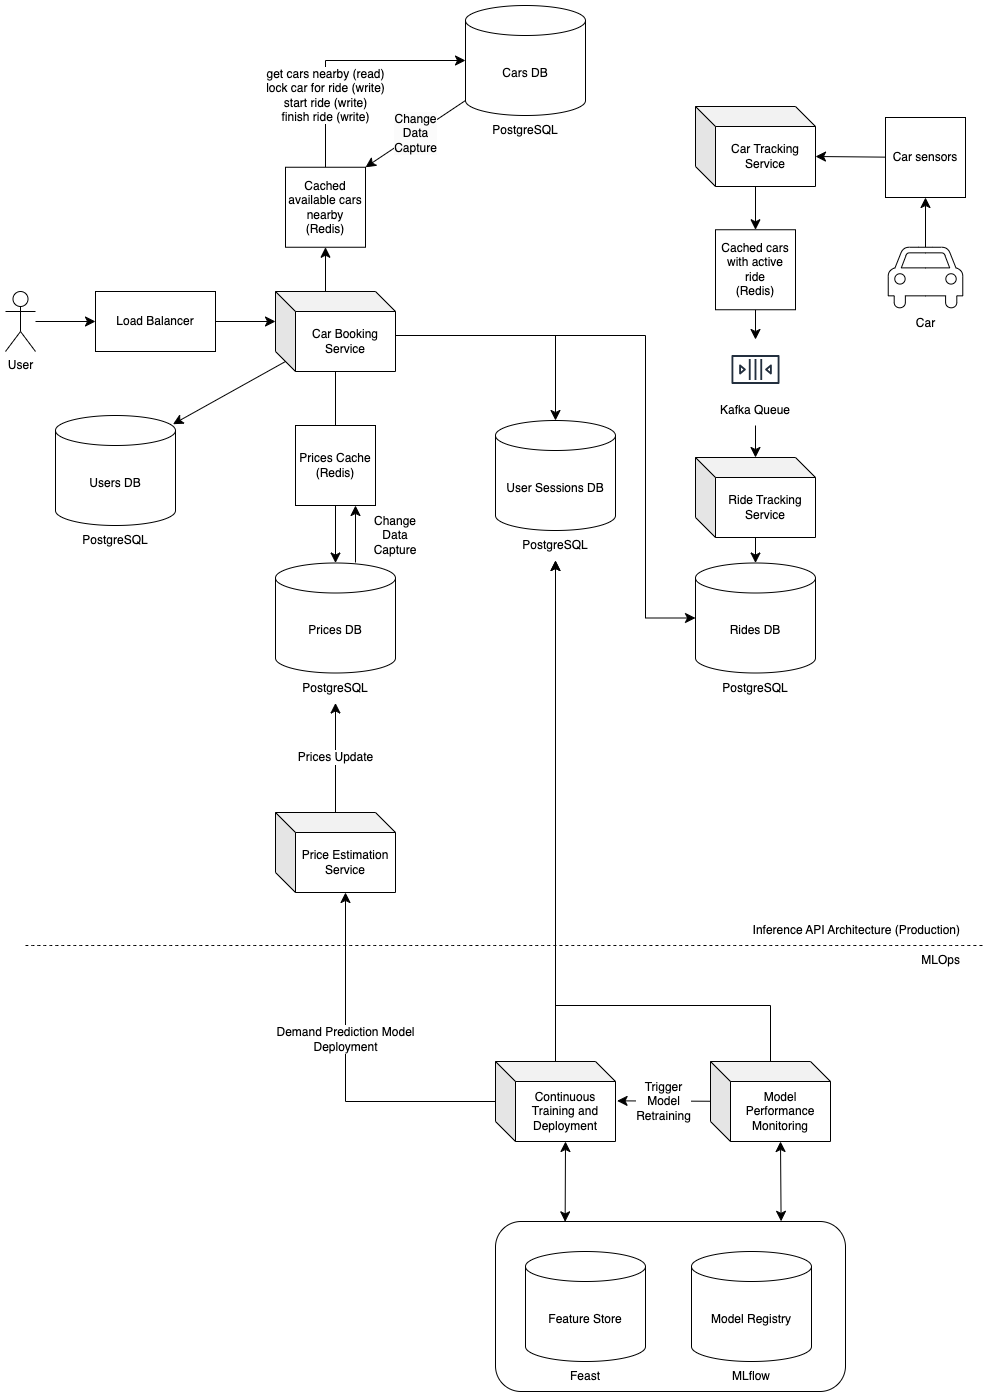

The diagram above was exported from draw.io. Its source (the exported page's mxGraphModel, read from the mxfile embedded in the PNG):
<mxGraphModel dx="2390" dy="1507" grid="0" gridSize="10" guides="1" tooltips="1" connect="1" arrows="1" fold="1" page="0" pageScale="1" pageWidth="1169" pageHeight="827" math="0" shadow="0">
  <root>
    <mxCell id="0" />
    <mxCell id="1" parent="0" />
    <mxCell id="8a7Asa_0cmFA8K-_7orO-5" value="" style="rounded=1;whiteSpace=wrap;html=1;" vertex="1" parent="1">
      <mxGeometry x="510" y="1236" width="350" height="170" as="geometry" />
    </mxCell>
    <mxCell id="3JaNWiiR6AFBt9iG92Yo-1" style="edgeStyle=none;curved=1;rounded=0;orthogonalLoop=1;jettySize=auto;html=1;entryX=0;entryY=0.5;entryDx=0;entryDy=0;fontSize=12;startSize=8;endSize=8;" parent="1" source="3JaNWiiR6AFBt9iG92Yo-2" target="3JaNWiiR6AFBt9iG92Yo-8" edge="1">
      <mxGeometry relative="1" as="geometry">
        <mxPoint x="60" y="330" as="sourcePoint" />
        <mxPoint x="110" y="315" as="targetPoint" />
      </mxGeometry>
    </mxCell>
    <mxCell id="3JaNWiiR6AFBt9iG92Yo-2" value="User" style="shape=umlActor;verticalLabelPosition=bottom;verticalAlign=top;html=1;outlineConnect=0;" parent="1" vertex="1">
      <mxGeometry x="20" y="306" width="30" height="60" as="geometry" />
    </mxCell>
    <mxCell id="3JaNWiiR6AFBt9iG92Yo-3" style="edgeStyle=none;curved=1;rounded=0;orthogonalLoop=1;jettySize=auto;html=1;fontSize=12;startSize=8;endSize=8;" parent="1" source="3JaNWiiR6AFBt9iG92Yo-4" target="3JaNWiiR6AFBt9iG92Yo-5" edge="1">
      <mxGeometry relative="1" as="geometry" />
    </mxCell>
    <mxCell id="3JaNWiiR6AFBt9iG92Yo-4" value="Car" style="shape=mxgraph.signs.transportation.car_4;html=1;pointerEvents=1;fillColor=#FFFFFF;strokeColor=#000000;verticalLabelPosition=bottom;verticalAlign=top;align=center;" parent="1" vertex="1">
      <mxGeometry x="902.73" y="261.75" width="74.54" height="62.5" as="geometry" />
    </mxCell>
    <mxCell id="3JaNWiiR6AFBt9iG92Yo-5" value="Car sensors" style="whiteSpace=wrap;html=1;aspect=fixed;" parent="1" vertex="1">
      <mxGeometry x="900" y="132" width="80" height="80" as="geometry" />
    </mxCell>
    <mxCell id="3JaNWiiR6AFBt9iG92Yo-6" value="Car Tracking Service" style="shape=cube;whiteSpace=wrap;html=1;boundedLbl=1;backgroundOutline=1;darkOpacity=0.05;darkOpacity2=0.1;" parent="1" vertex="1">
      <mxGeometry x="710" y="121" width="120" height="80" as="geometry" />
    </mxCell>
    <mxCell id="3JaNWiiR6AFBt9iG92Yo-7" style="edgeStyle=none;curved=1;rounded=0;orthogonalLoop=1;jettySize=auto;html=1;fontSize=12;startSize=8;endSize=8;entryX=0;entryY=0;entryDx=120;entryDy=50;entryPerimeter=0;" parent="1" source="3JaNWiiR6AFBt9iG92Yo-5" target="3JaNWiiR6AFBt9iG92Yo-6" edge="1">
      <mxGeometry relative="1" as="geometry">
        <mxPoint x="1213" y="177.5" as="targetPoint" />
      </mxGeometry>
    </mxCell>
    <mxCell id="3JaNWiiR6AFBt9iG92Yo-8" value="Load Balancer" style="rounded=0;whiteSpace=wrap;html=1;" parent="1" vertex="1">
      <mxGeometry x="110" y="306" width="120" height="60" as="geometry" />
    </mxCell>
    <mxCell id="3JaNWiiR6AFBt9iG92Yo-9" style="edgeStyle=none;curved=1;rounded=0;orthogonalLoop=1;jettySize=auto;html=1;fontSize=12;startSize=8;endSize=8;" parent="1" source="3JaNWiiR6AFBt9iG92Yo-10" target="3JaNWiiR6AFBt9iG92Yo-15" edge="1">
      <mxGeometry relative="1" as="geometry" />
    </mxCell>
    <mxCell id="3JaNWiiR6AFBt9iG92Yo-10" value="Car Booking Service" style="shape=cube;whiteSpace=wrap;html=1;boundedLbl=1;backgroundOutline=1;darkOpacity=0.05;darkOpacity2=0.1;" parent="1" vertex="1">
      <mxGeometry x="290" y="306" width="120" height="80" as="geometry" />
    </mxCell>
    <mxCell id="3JaNWiiR6AFBt9iG92Yo-11" value="&lt;div&gt;get cars nearby (read)&lt;/div&gt;lock car for ride (write)&lt;div&gt;start ride (write)&lt;br&gt;&lt;div&gt;finish ride (write)&lt;/div&gt;&lt;/div&gt;" style="edgeStyle=orthogonalEdgeStyle;rounded=0;orthogonalLoop=1;jettySize=auto;html=1;entryX=0;entryY=0.5;entryDx=0;entryDy=0;entryPerimeter=0;fontSize=12;startSize=8;endSize=8;startArrow=none;startFill=0;exitX=0.5;exitY=0;exitDx=0;exitDy=0;" parent="1" source="3JaNWiiR6AFBt9iG92Yo-39" target="3JaNWiiR6AFBt9iG92Yo-20" edge="1">
      <mxGeometry x="-0.4184" relative="1" as="geometry">
        <mxPoint as="offset" />
        <Array as="points">
          <mxPoint x="340" y="75" />
        </Array>
      </mxGeometry>
    </mxCell>
    <mxCell id="3JaNWiiR6AFBt9iG92Yo-12" style="edgeStyle=none;curved=1;rounded=0;orthogonalLoop=1;jettySize=auto;html=1;fontSize=12;startSize=8;endSize=8;entryX=0;entryY=0;entryDx=0;entryDy=30;entryPerimeter=0;exitX=1;exitY=0.5;exitDx=0;exitDy=0;" parent="1" source="3JaNWiiR6AFBt9iG92Yo-8" target="3JaNWiiR6AFBt9iG92Yo-10" edge="1">
      <mxGeometry relative="1" as="geometry">
        <mxPoint x="280" y="340" as="targetPoint" />
      </mxGeometry>
    </mxCell>
    <mxCell id="3JaNWiiR6AFBt9iG92Yo-13" value="Prices Update" style="edgeStyle=none;curved=1;rounded=0;orthogonalLoop=1;jettySize=auto;html=1;fontSize=12;startSize=8;endSize=8;entryX=0.5;entryY=1;entryDx=0;entryDy=0;" parent="1" source="3JaNWiiR6AFBt9iG92Yo-14" target="3JaNWiiR6AFBt9iG92Yo-32" edge="1">
      <mxGeometry relative="1" as="geometry" />
    </mxCell>
    <mxCell id="3JaNWiiR6AFBt9iG92Yo-14" value="Price Estimation Service" style="shape=cube;whiteSpace=wrap;html=1;boundedLbl=1;backgroundOutline=1;darkOpacity=0.05;darkOpacity2=0.1;" parent="1" vertex="1">
      <mxGeometry x="290" y="827" width="120" height="80" as="geometry" />
    </mxCell>
    <mxCell id="3JaNWiiR6AFBt9iG92Yo-15" value="Prices DB" style="shape=cylinder3;whiteSpace=wrap;html=1;boundedLbl=1;backgroundOutline=1;size=15;" parent="1" vertex="1">
      <mxGeometry x="290" y="577.5" width="120" height="110" as="geometry" />
    </mxCell>
    <mxCell id="3JaNWiiR6AFBt9iG92Yo-16" value="Prices Cache&lt;div&gt;(Redis)&lt;/div&gt;" style="whiteSpace=wrap;html=1;aspect=fixed;" parent="1" vertex="1">
      <mxGeometry x="310" y="440" width="80" height="80" as="geometry" />
    </mxCell>
    <mxCell id="3JaNWiiR6AFBt9iG92Yo-17" value="" style="endArrow=classic;html=1;rounded=0;fontSize=12;startSize=8;endSize=8;curved=1;entryX=0.75;entryY=1;entryDx=0;entryDy=0;" parent="1" target="3JaNWiiR6AFBt9iG92Yo-16" edge="1">
      <mxGeometry width="50" height="50" relative="1" as="geometry">
        <mxPoint x="370" y="577" as="sourcePoint" />
        <mxPoint x="440" y="460" as="targetPoint" />
      </mxGeometry>
    </mxCell>
    <mxCell id="3JaNWiiR6AFBt9iG92Yo-18" value="Change&lt;div&gt;Data&lt;/div&gt;&lt;div&gt;Capture&lt;/div&gt;" style="text;html=1;align=center;verticalAlign=middle;whiteSpace=wrap;rounded=0;" parent="1" vertex="1">
      <mxGeometry x="380" y="530" width="60" height="40" as="geometry" />
    </mxCell>
    <mxCell id="3JaNWiiR6AFBt9iG92Yo-19" value="" style="group" parent="1" vertex="1" connectable="0">
      <mxGeometry x="480" y="20" width="120" height="140" as="geometry" />
    </mxCell>
    <mxCell id="3JaNWiiR6AFBt9iG92Yo-20" value="Cars DB" style="shape=cylinder3;whiteSpace=wrap;html=1;boundedLbl=1;backgroundOutline=1;size=15;" parent="3JaNWiiR6AFBt9iG92Yo-19" vertex="1">
      <mxGeometry width="120" height="110" as="geometry" />
    </mxCell>
    <mxCell id="3JaNWiiR6AFBt9iG92Yo-21" value="PostgreSQL" style="text;html=1;align=center;verticalAlign=middle;whiteSpace=wrap;rounded=0;" parent="3JaNWiiR6AFBt9iG92Yo-19" vertex="1">
      <mxGeometry x="30" y="110" width="60" height="30" as="geometry" />
    </mxCell>
    <mxCell id="3JaNWiiR6AFBt9iG92Yo-27" value="Ride Tracking Service" style="shape=cube;whiteSpace=wrap;html=1;boundedLbl=1;backgroundOutline=1;darkOpacity=0.05;darkOpacity2=0.1;" parent="1" vertex="1">
      <mxGeometry x="710" y="472" width="120" height="80" as="geometry" />
    </mxCell>
    <mxCell id="3JaNWiiR6AFBt9iG92Yo-28" style="edgeStyle=none;curved=1;rounded=0;orthogonalLoop=1;jettySize=auto;html=1;fontSize=12;startSize=8;endSize=8;" parent="1" source="3JaNWiiR6AFBt9iG92Yo-62" target="3JaNWiiR6AFBt9iG92Yo-37" edge="1">
      <mxGeometry relative="1" as="geometry" />
    </mxCell>
    <mxCell id="3JaNWiiR6AFBt9iG92Yo-29" style="edgeStyle=none;curved=1;rounded=0;orthogonalLoop=1;jettySize=auto;html=1;entryX=0.5;entryY=0;entryDx=0;entryDy=0;entryPerimeter=0;fontSize=12;startSize=8;endSize=8;" parent="1" source="3JaNWiiR6AFBt9iG92Yo-27" target="3JaNWiiR6AFBt9iG92Yo-34" edge="1">
      <mxGeometry relative="1" as="geometry" />
    </mxCell>
    <mxCell id="3JaNWiiR6AFBt9iG92Yo-30" style="edgeStyle=orthogonalEdgeStyle;rounded=0;orthogonalLoop=1;jettySize=auto;html=1;entryX=0;entryY=0.5;entryDx=0;entryDy=0;entryPerimeter=0;fontSize=12;startSize=8;endSize=8;exitX=0;exitY=0;exitDx=120;exitDy=50;exitPerimeter=0;startArrow=none;startFill=0;" parent="1" source="3JaNWiiR6AFBt9iG92Yo-10" target="3JaNWiiR6AFBt9iG92Yo-34" edge="1">
      <mxGeometry relative="1" as="geometry">
        <Array as="points">
          <mxPoint x="410" y="350" />
          <mxPoint x="660" y="350" />
          <mxPoint x="660" y="632" />
        </Array>
      </mxGeometry>
    </mxCell>
    <mxCell id="3JaNWiiR6AFBt9iG92Yo-32" value="PostgreSQL" style="text;html=1;align=center;verticalAlign=middle;whiteSpace=wrap;rounded=0;" parent="1" vertex="1">
      <mxGeometry x="320" y="687.5" width="60" height="30" as="geometry" />
    </mxCell>
    <mxCell id="3JaNWiiR6AFBt9iG92Yo-33" value="" style="group" parent="1" vertex="1" connectable="0">
      <mxGeometry x="710" y="577.5" width="120" height="140" as="geometry" />
    </mxCell>
    <mxCell id="3JaNWiiR6AFBt9iG92Yo-34" value="Rides DB" style="shape=cylinder3;whiteSpace=wrap;html=1;boundedLbl=1;backgroundOutline=1;size=15;" parent="3JaNWiiR6AFBt9iG92Yo-33" vertex="1">
      <mxGeometry width="120" height="110" as="geometry" />
    </mxCell>
    <mxCell id="3JaNWiiR6AFBt9iG92Yo-35" value="PostgreSQL" style="text;html=1;align=center;verticalAlign=middle;whiteSpace=wrap;rounded=0;" parent="3JaNWiiR6AFBt9iG92Yo-33" vertex="1">
      <mxGeometry x="30" y="110" width="60" height="30" as="geometry" />
    </mxCell>
    <mxCell id="3JaNWiiR6AFBt9iG92Yo-36" value="" style="edgeStyle=none;curved=1;rounded=0;orthogonalLoop=1;jettySize=auto;html=1;fontSize=12;startSize=8;endSize=8;exitX=0.5;exitY=1;exitDx=0;exitDy=0;" parent="1" source="pgFqEDtPUpg0C4FKVmfb-1" target="3JaNWiiR6AFBt9iG92Yo-27" edge="1">
      <mxGeometry relative="1" as="geometry">
        <mxPoint x="770" y="450" as="sourcePoint" />
      </mxGeometry>
    </mxCell>
    <mxCell id="3JaNWiiR6AFBt9iG92Yo-38" value="" style="edgeStyle=orthogonalEdgeStyle;rounded=0;orthogonalLoop=1;jettySize=auto;html=1;entryX=0.5;entryY=1;entryDx=0;entryDy=0;fontSize=12;startSize=8;endSize=8;startArrow=none;startFill=0;exitX=0;exitY=0;exitDx=50;exitDy=0;exitPerimeter=0;" parent="1" source="3JaNWiiR6AFBt9iG92Yo-10" target="3JaNWiiR6AFBt9iG92Yo-39" edge="1">
      <mxGeometry x="-0.3295" relative="1" as="geometry">
        <mxPoint x="340" y="310" as="sourcePoint" />
        <mxPoint x="585" y="-55" as="targetPoint" />
        <mxPoint y="1" as="offset" />
      </mxGeometry>
    </mxCell>
    <mxCell id="3JaNWiiR6AFBt9iG92Yo-39" value="Cached available cars nearby&lt;div&gt;(Redis)&lt;/div&gt;" style="whiteSpace=wrap;html=1;aspect=fixed;" parent="1" vertex="1">
      <mxGeometry x="300" y="181.75" width="80" height="80" as="geometry" />
    </mxCell>
    <mxCell id="3JaNWiiR6AFBt9iG92Yo-61" value="" style="edgeStyle=none;curved=1;rounded=0;orthogonalLoop=1;jettySize=auto;html=1;fontSize=12;startSize=8;endSize=8;" parent="1" source="3JaNWiiR6AFBt9iG92Yo-6" target="3JaNWiiR6AFBt9iG92Yo-62" edge="1">
      <mxGeometry relative="1" as="geometry">
        <mxPoint x="770" y="280" as="sourcePoint" />
        <mxPoint x="770" y="385" as="targetPoint" />
      </mxGeometry>
    </mxCell>
    <mxCell id="3JaNWiiR6AFBt9iG92Yo-62" value="Cached cars with active ride&lt;div&gt;(Redis)&lt;/div&gt;" style="whiteSpace=wrap;html=1;aspect=fixed;" parent="1" vertex="1">
      <mxGeometry x="730" y="244.25" width="80" height="80" as="geometry" />
    </mxCell>
    <mxCell id="3JaNWiiR6AFBt9iG92Yo-64" value="&lt;span style=&quot;text-wrap: wrap; background-color: rgb(251, 251, 251);&quot;&gt;Change&lt;/span&gt;&lt;div style=&quot;text-wrap: wrap; background-color: rgb(251, 251, 251);&quot;&gt;Data&lt;/div&gt;&lt;div style=&quot;text-wrap: wrap; background-color: rgb(251, 251, 251);&quot;&gt;Capture&lt;/div&gt;" style="edgeStyle=none;curved=1;rounded=0;orthogonalLoop=1;jettySize=auto;html=1;fontSize=12;startSize=8;endSize=8;exitX=0;exitY=1;exitDx=0;exitDy=-15;exitPerimeter=0;entryX=1;entryY=0;entryDx=0;entryDy=0;" parent="1" source="3JaNWiiR6AFBt9iG92Yo-20" target="3JaNWiiR6AFBt9iG92Yo-39" edge="1">
      <mxGeometry relative="1" as="geometry" />
    </mxCell>
    <mxCell id="pgFqEDtPUpg0C4FKVmfb-2" value="" style="endArrow=none;dashed=1;html=1;rounded=0;fontSize=12;startSize=8;endSize=8;curved=1;entryX=1;entryY=1;entryDx=0;entryDy=0;" parent="1" edge="1">
      <mxGeometry width="50" height="50" relative="1" as="geometry">
        <mxPoint x="40" y="960" as="sourcePoint" />
        <mxPoint x="997.27" y="960" as="targetPoint" />
      </mxGeometry>
    </mxCell>
    <mxCell id="pgFqEDtPUpg0C4FKVmfb-51" value="MLOps" style="text;html=1;align=right;verticalAlign=middle;whiteSpace=wrap;rounded=0;" parent="1" vertex="1">
      <mxGeometry x="897.27" y="960" width="80" height="30" as="geometry" />
    </mxCell>
    <mxCell id="pgFqEDtPUpg0C4FKVmfb-52" value="Inference API Architecture (Production)" style="text;html=1;align=right;verticalAlign=middle;whiteSpace=wrap;rounded=0;" parent="1" vertex="1">
      <mxGeometry x="767.27" y="930" width="210" height="30" as="geometry" />
    </mxCell>
    <mxCell id="3JaNWiiR6AFBt9iG92Yo-24" value="" style="group" parent="1" vertex="1" connectable="0">
      <mxGeometry x="70" y="430" width="120" height="140" as="geometry" />
    </mxCell>
    <mxCell id="3JaNWiiR6AFBt9iG92Yo-25" value="Users DB" style="shape=cylinder3;whiteSpace=wrap;html=1;boundedLbl=1;backgroundOutline=1;size=15;" parent="3JaNWiiR6AFBt9iG92Yo-24" vertex="1">
      <mxGeometry width="120" height="110" as="geometry" />
    </mxCell>
    <mxCell id="3JaNWiiR6AFBt9iG92Yo-26" value="PostgreSQL" style="text;html=1;align=center;verticalAlign=middle;whiteSpace=wrap;rounded=0;" parent="3JaNWiiR6AFBt9iG92Yo-24" vertex="1">
      <mxGeometry x="30" y="110" width="60" height="30" as="geometry" />
    </mxCell>
    <mxCell id="pgFqEDtPUpg0C4FKVmfb-58" value="" style="group" parent="1" vertex="1" connectable="0">
      <mxGeometry x="540" y="1266" width="120" height="140" as="geometry" />
    </mxCell>
    <mxCell id="pgFqEDtPUpg0C4FKVmfb-59" value="Feature Store" style="shape=cylinder3;whiteSpace=wrap;html=1;boundedLbl=1;backgroundOutline=1;size=15;" parent="pgFqEDtPUpg0C4FKVmfb-58" vertex="1">
      <mxGeometry width="120" height="110" as="geometry" />
    </mxCell>
    <mxCell id="pgFqEDtPUpg0C4FKVmfb-60" value="Feast" style="text;html=1;align=center;verticalAlign=middle;whiteSpace=wrap;rounded=0;" parent="pgFqEDtPUpg0C4FKVmfb-58" vertex="1">
      <mxGeometry x="30" y="110" width="60" height="30" as="geometry" />
    </mxCell>
    <mxCell id="pgFqEDtPUpg0C4FKVmfb-61" value="Mod" style="group" parent="1" vertex="1" connectable="0">
      <mxGeometry x="706" y="1266" width="120" height="140" as="geometry" />
    </mxCell>
    <mxCell id="pgFqEDtPUpg0C4FKVmfb-62" value="Model Registry" style="shape=cylinder3;whiteSpace=wrap;html=1;boundedLbl=1;backgroundOutline=1;size=15;" parent="pgFqEDtPUpg0C4FKVmfb-61" vertex="1">
      <mxGeometry width="120" height="110" as="geometry" />
    </mxCell>
    <mxCell id="pgFqEDtPUpg0C4FKVmfb-63" value="MLflow" style="text;html=1;align=center;verticalAlign=middle;whiteSpace=wrap;rounded=0;" parent="pgFqEDtPUpg0C4FKVmfb-61" vertex="1">
      <mxGeometry x="30" y="110" width="60" height="30" as="geometry" />
    </mxCell>
    <mxCell id="pgFqEDtPUpg0C4FKVmfb-73" value="Trigger&lt;div&gt;Model&lt;/div&gt;&lt;div&gt;Retraining&lt;/div&gt;" style="edgeStyle=none;curved=1;rounded=0;orthogonalLoop=1;jettySize=auto;html=1;entryX=1.013;entryY=0.492;entryDx=0;entryDy=0;fontSize=12;startSize=8;endSize=8;entryPerimeter=0;" parent="1" source="pgFqEDtPUpg0C4FKVmfb-72" target="8a7Asa_0cmFA8K-_7orO-1" edge="1">
      <mxGeometry relative="1" as="geometry">
        <mxPoint x="640" y="1176" as="targetPoint" />
      </mxGeometry>
    </mxCell>
    <mxCell id="pgFqEDtPUpg0C4FKVmfb-72" value="Model Performance Monitoring" style="shape=cube;whiteSpace=wrap;html=1;boundedLbl=1;backgroundOutline=1;darkOpacity=0.05;darkOpacity2=0.1;" parent="1" vertex="1">
      <mxGeometry x="725" y="1076" width="120" height="80" as="geometry" />
    </mxCell>
    <mxCell id="pgFqEDtPUpg0C4FKVmfb-75" style="edgeStyle=orthogonalEdgeStyle;rounded=0;orthogonalLoop=1;jettySize=auto;html=1;fontSize=12;startSize=8;endSize=8;entryX=0.5;entryY=1;entryDx=0;entryDy=0;" parent="1" source="pgFqEDtPUpg0C4FKVmfb-72" edge="1" target="9-TCT5nG9-qImhXe-8pt-3">
      <mxGeometry relative="1" as="geometry">
        <mxPoint x="620" y="570" as="targetPoint" />
        <Array as="points">
          <mxPoint x="785" y="1020" />
          <mxPoint x="570" y="1020" />
        </Array>
      </mxGeometry>
    </mxCell>
    <mxCell id="0CjtqRNho6e178-3aCbz-1" style="edgeStyle=none;curved=1;rounded=0;orthogonalLoop=1;jettySize=auto;html=1;fontSize=12;startSize=8;endSize=8;entryX=0.979;entryY=0.079;entryDx=0;entryDy=0;entryPerimeter=0;exitX=0;exitY=0;exitDx=10;exitDy=70;exitPerimeter=0;" parent="1" source="3JaNWiiR6AFBt9iG92Yo-10" edge="1" target="3JaNWiiR6AFBt9iG92Yo-25">
      <mxGeometry relative="1" as="geometry">
        <mxPoint x="200" y="430" as="targetPoint" />
      </mxGeometry>
    </mxCell>
    <mxCell id="0CjtqRNho6e178-3aCbz-2" value="" style="group" parent="1" vertex="1" connectable="0">
      <mxGeometry x="730" y="354" width="80" height="86" as="geometry" />
    </mxCell>
    <mxCell id="3JaNWiiR6AFBt9iG92Yo-37" value="" style="sketch=0;outlineConnect=0;fontColor=#232F3E;gradientColor=none;strokeColor=#232F3E;fillColor=#ffffff;dashed=0;verticalLabelPosition=bottom;verticalAlign=top;align=center;html=1;fontSize=12;fontStyle=0;aspect=fixed;shape=mxgraph.aws4.resourceIcon;resIcon=mxgraph.aws4.queue;" parent="0CjtqRNho6e178-3aCbz-2" vertex="1">
      <mxGeometry x="10" width="60" height="60" as="geometry" />
    </mxCell>
    <mxCell id="pgFqEDtPUpg0C4FKVmfb-1" value="Kafka Queue" style="text;html=1;align=center;verticalAlign=middle;whiteSpace=wrap;rounded=0;" parent="0CjtqRNho6e178-3aCbz-2" vertex="1">
      <mxGeometry y="56" width="80" height="30" as="geometry" />
    </mxCell>
    <mxCell id="9-TCT5nG9-qImhXe-8pt-1" value="" style="group" vertex="1" connectable="0" parent="1">
      <mxGeometry x="510" y="435" width="120" height="140" as="geometry" />
    </mxCell>
    <mxCell id="9-TCT5nG9-qImhXe-8pt-2" value="User Sessions DB" style="shape=cylinder3;whiteSpace=wrap;html=1;boundedLbl=1;backgroundOutline=1;size=15;" vertex="1" parent="9-TCT5nG9-qImhXe-8pt-1">
      <mxGeometry width="120" height="110" as="geometry" />
    </mxCell>
    <mxCell id="9-TCT5nG9-qImhXe-8pt-3" value="PostgreSQL" style="text;html=1;align=center;verticalAlign=middle;whiteSpace=wrap;rounded=0;" vertex="1" parent="9-TCT5nG9-qImhXe-8pt-1">
      <mxGeometry x="30" y="110" width="60" height="30" as="geometry" />
    </mxCell>
    <mxCell id="8a7Asa_0cmFA8K-_7orO-2" style="edgeStyle=none;curved=1;rounded=0;orthogonalLoop=1;jettySize=auto;html=1;fontSize=12;startSize=8;endSize=8;" edge="1" parent="1" source="8a7Asa_0cmFA8K-_7orO-1" target="9-TCT5nG9-qImhXe-8pt-3">
      <mxGeometry relative="1" as="geometry" />
    </mxCell>
    <mxCell id="8a7Asa_0cmFA8K-_7orO-1" value="Continuous Training and Deployment" style="shape=cube;whiteSpace=wrap;html=1;boundedLbl=1;backgroundOutline=1;darkOpacity=0.05;darkOpacity2=0.1;" vertex="1" parent="1">
      <mxGeometry x="510" y="1076" width="120" height="80" as="geometry" />
    </mxCell>
    <mxCell id="8a7Asa_0cmFA8K-_7orO-3" value="Demand Prediction Model&lt;div&gt;Deployment&lt;/div&gt;" style="edgeStyle=orthogonalEdgeStyle;rounded=0;orthogonalLoop=1;jettySize=auto;html=1;entryX=0;entryY=0;entryDx=70;entryDy=80;entryPerimeter=0;fontSize=12;startSize=8;endSize=8;" edge="1" parent="1" source="8a7Asa_0cmFA8K-_7orO-1" target="3JaNWiiR6AFBt9iG92Yo-14">
      <mxGeometry x="0.1796" relative="1" as="geometry">
        <mxPoint as="offset" />
      </mxGeometry>
    </mxCell>
    <mxCell id="8a7Asa_0cmFA8K-_7orO-4" style="edgeStyle=none;curved=1;rounded=0;orthogonalLoop=1;jettySize=auto;html=1;fontSize=12;startSize=8;endSize=8;entryX=0.5;entryY=0;entryDx=0;entryDy=0;entryPerimeter=0;" edge="1" parent="1" target="9-TCT5nG9-qImhXe-8pt-2">
      <mxGeometry relative="1" as="geometry">
        <mxPoint x="569.94" y="429.0000000000001" as="targetPoint" />
        <mxPoint x="570" y="350" as="sourcePoint" />
      </mxGeometry>
    </mxCell>
    <mxCell id="8a7Asa_0cmFA8K-_7orO-6" value="" style="endArrow=classic;startArrow=classic;html=1;rounded=0;fontSize=12;startSize=8;endSize=8;curved=1;exitX=0.816;exitY=-0.001;exitDx=0;exitDy=0;exitPerimeter=0;entryX=0;entryY=0;entryDx=70;entryDy=80;entryPerimeter=0;" edge="1" parent="1" source="8a7Asa_0cmFA8K-_7orO-5" target="pgFqEDtPUpg0C4FKVmfb-72">
      <mxGeometry width="50" height="50" relative="1" as="geometry">
        <mxPoint x="800" y="1206" as="sourcePoint" />
        <mxPoint x="800" y="1156" as="targetPoint" />
      </mxGeometry>
    </mxCell>
    <mxCell id="8a7Asa_0cmFA8K-_7orO-7" value="" style="endArrow=classic;startArrow=classic;html=1;rounded=0;fontSize=12;startSize=8;endSize=8;curved=1;exitX=0.199;exitY=0.002;exitDx=0;exitDy=0;exitPerimeter=0;entryX=0;entryY=0;entryDx=70;entryDy=80;entryPerimeter=0;" edge="1" parent="1" source="8a7Asa_0cmFA8K-_7orO-5" target="8a7Asa_0cmFA8K-_7orO-1">
      <mxGeometry width="50" height="50" relative="1" as="geometry">
        <mxPoint x="546.5" y="1256" as="sourcePoint" />
        <mxPoint x="545.5" y="1176" as="targetPoint" />
      </mxGeometry>
    </mxCell>
  </root>
</mxGraphModel>